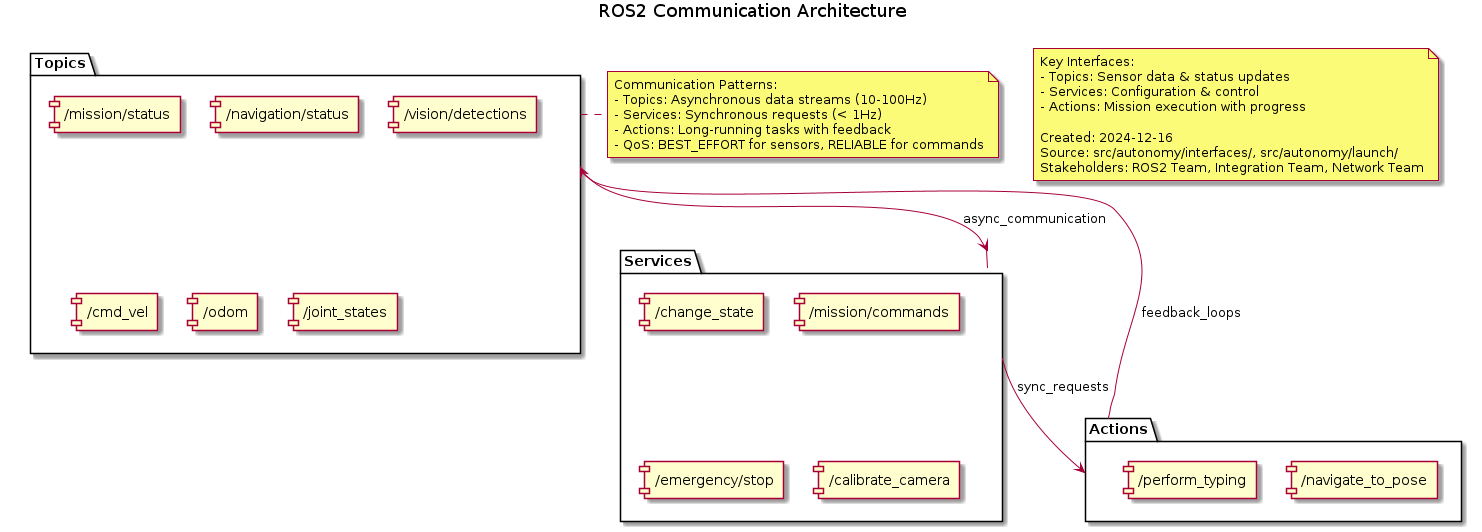

The diagram above was rendered by PlantUML. Its source (embedded in the PNG):
@startuml
title ROS2 Communication Architecture

package "Topics" as topics {
  [/mission/status]
  [/navigation/status]
  [/vision/detections]
  [/cmd_vel]
  [/odom]
  [/joint_states]
}

package "Services" as services {
  [/change_state]
  [/mission/commands]
  [/emergency/stop]
  [/calibrate_camera]
}

package "Actions" as actions {
  [/navigate_to_pose]
  [/perform_typing]
}

topics --> services : async_communication
services --> actions : sync_requests
actions --> topics : feedback_loops

note right of topics
  Communication Patterns:
  - Topics: Asynchronous data streams (10-100Hz)
  - Services: Synchronous requests (< 1Hz)
  - Actions: Long-running tasks with feedback
  - QoS: BEST_EFFORT for sensors, RELIABLE for commands
end note

note as N5
  Key Interfaces:
  - Topics: Sensor data & status updates
  - Services: Configuration & control
  - Actions: Mission execution with progress

  Created: 2024-12-16
  Source: src/autonomy/interfaces/, src/autonomy/launch/
  Stakeholders: ROS2 Team, Integration Team, Network Team
end note
@enduml